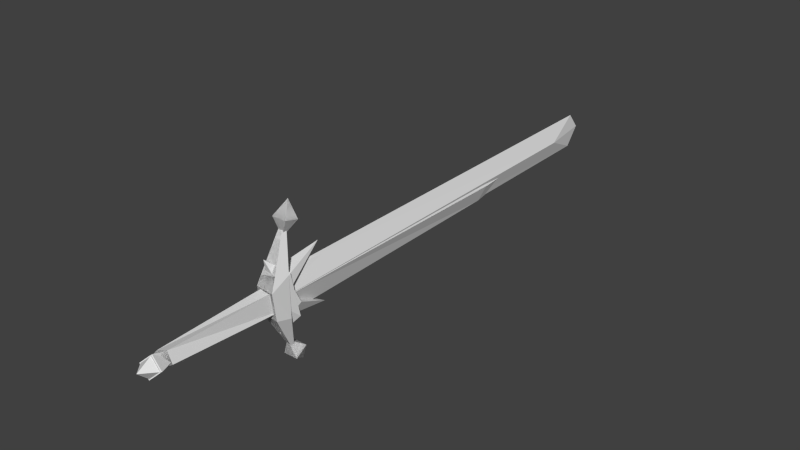 # Source: swords.blend  (saved by Blender 2.64.0; exported with 4.5.12 LTS)
import bpy
from mathutils import Matrix  # noqa: F401  (used for matrix-valued properties, if any)

bpy.ops.wm.read_factory_settings(use_empty=True)
scene = bpy.context.scene
scene.name = 'Scene'

# ---- collections
col_collection_1 = bpy.data.collections.new('Collection 1'); scene.collection.children.link(col_collection_1)

# ---- world
world_world = bpy.data.worlds.new('World'); scene.world = world_world
world_world.color = (0.05088, 0.05088, 0.05088)
world_world.use_sun_shadow = False
world_world.sun_shadow_jitter_overblur = 0.0
world_world.cycles.sampling_method = 'MANUAL'
world_world.cycles.sample_map_resolution = 256

# ---- meshes
me_cube_001 = bpy.data.meshes.new('Cube.001')
me_cube_001.from_pydata([(-0.03133, 0.2157, 0.06273), (0.03879, 0.2074, 0.06273), (0.04032, 0.2206, -0.04859), (-0.02979, 0.2288, -0.04859), (-0.06102, -1.086, 0.002953), (0.006048, -1.068, 0.06501), (0.06968, -1.07, -0.002953), (0.002614, -1.089, -0.06501), (-0.01706, 0.3438, 0.7151), (-0.005545, 0.3548, -0.6245), (0.0939, 0.08021, -0.1522), (0.06222, 0.2273, -0.0946), (-0.102, 0.1031, -0.1522), (-0.04416, 0.2394, -0.09729), (-0.04944, 0.241, 0.1187), (0.0902, 0.04866, 0.1152), (-0.1057, 0.0716, 0.1152), (0.05693, 0.2289, 0.1214), (0.001972, 0.2184, 0.1157), (0.007026, 0.2169, -0.09098), (6.876e-07, 2.62, 0.171), (6.945e-07, 2.612, -0.04057), (0.03956, 0.214, 0.0114), (-0.03056, 0.2222, 0.0114), (1.116e-06, 4.586, 0.07193), (0.03648, 4.27, 0.06417), (-0.03648, 4.27, 0.06417), (0.02514, -0.9551, 0.07619), (-0.08602, -0.9689, 0.03584), (0.06518, -0.9501, -0.03584), (-0.04598, -0.9639, -0.07619), (-0.005545, 0.2751, -0.4582), (0.06671, 0.2548, 0.6745), (-0.005545, 0.4525, -0.7242), (-0.0778, 0.3948, 0.6387), (-0.005545, 0.2853, 0.5017), (-0.005545, 0.3644, 0.8115), (-0.0778, 0.2548, 0.6745), (0.06671, 0.3948, 0.6387), (0.06671, 0.3037, -0.6313), (0.06671, 0.4239, -0.5511), (-0.0778, 0.3037, -0.6313), (-0.0778, 0.4239, -0.5511)], [], [(28, 27, 1, 0), (27, 29, 2, 1), (29, 30, 3, 2), (30, 28, 0, 3), (0, 1, 2, 3), (7, 6, 5, 4), (8, 17, 14), (8, 15, 17), (15, 10, 11, 17), (16, 15, 8), (14, 17, 11, 13), (16, 8, 14), (12, 16, 14, 13), (12, 10, 15, 16), (13, 11, 9), (9, 12, 13), (9, 10, 12), (10, 9, 11), (26, 21, 19, 23), (23, 19, 22), (21, 24, 25), (24, 21, 26), (18, 23, 22), (20, 24, 26), (21, 25, 22, 19), (25, 20, 18, 22), (20, 26, 23, 18), (24, 20, 25), (4, 5, 27, 28), (5, 6, 29, 27), (6, 7, 30, 29), (7, 4, 28, 30), (35, 32, 37), (35, 37, 34), (31, 40, 42), (32, 35, 38), (31, 39, 40), (37, 36, 34), (37, 32, 36), (41, 39, 31), (36, 32, 38), (41, 31, 42), (39, 33, 40), (36, 38, 34), (34, 38, 35), (33, 39, 41), (33, 41, 42), (42, 40, 33)])
_ca = me_cube_001.color_attributes.new('Col', 'BYTE_COLOR', 'CORNER')
_ca.data.foreach_set('color', [0.05127, 0.05127, 0.05127, 1.0, 0.05127, 0.05127, 0.05127, 1.0, 0.05127, 0.05127, 0.05127, 1.0, 0.05127, 0.05127, 0.05127, 1.0, 0.01161, 0.01161, 0.01161, 1.0, 0.01161, 0.01161, 0.01161, 1.0, 0.05127, 0.05127, 0.05127, 1.0, 0.05127, 0.05127, 0.05127, 1.0, 0.01161, 0.01161, 0.01161, 1.0, 0.01161, 0.01161, 0.01161, 1.0, 0.05127, 0.05127, 0.05127, 1.0, 0.05127, 0.05127, 0.05127, 1.0, 0.05127, 0.05127, 0.05127, 1.0, 0.05127, 0.05127, 0.05127, 1.0, 0.05127, 0.05127, 0.05127, 1.0, 0.02416, 0.02416, 0.02416, 1.0, 0.05127, 0.05127, 0.05127, 1.0, 0.05127, 0.05127, 0.05127, 1.0, 0.05127, 0.05127, 0.05127, 1.0, 0.05127, 0.05127, 0.05127, 1.0, 0.006049, 0.006049, 0.006049, 1.0, 0.006049, 0.006049, 0.006049, 1.0, 0.006049, 0.006049, 0.006049, 1.0, 0.006049, 0.006049, 0.006049, 1.0, 0.0, 0.0, 0.0, 1.0, 0.05127, 0.05127, 0.05127, 1.0, 0.05127, 0.05127, 0.05127, 1.0, 0.0, 0.0, 0.0, 1.0, 0.02956, 0.02956, 0.02956, 1.0, 0.02956, 0.02956, 0.02956, 1.0, 0.02956, 0.02956, 0.02956, 1.0, 0.02956, 0.02956, 0.02956, 1.0, 0.02956, 0.02956, 0.02956, 1.0, 0.02956, 0.02956, 0.02956, 1.0, 0.05127, 0.05127, 0.05127, 1.0, 0.05127, 0.05127, 0.05127, 1.0, 0.0, 0.0, 0.0, 1.0, 0.05127, 0.05127, 0.05127, 1.0, 0.05127, 0.05127, 0.05127, 1.0, 0.05127, 0.05127, 0.05127, 1.0, 0.04971, 0.04971, 0.04971, 1.0, 0.02956, 0.02956, 0.02956, 1.0, 0.0, 0.0, 0.0, 1.0, 0.009721, 0.009721, 0.009721, 1.0, 0.02956, 0.02956, 0.02956, 1.0, 0.02956, 0.02956, 0.02956, 1.0, 0.009721, 0.009721, 0.009721, 1.0, 0.01033, 0.01033, 0.01033, 1.0, 0.05127, 0.05127, 0.05127, 1.0, 0.05127, 0.05127, 0.05127, 1.0, 0.05127, 0.05127, 0.05127, 1.0, 0.05127, 0.05127, 0.05127, 1.0, 0.04971, 0.04971, 0.04971, 1.0, 0.05127, 0.05127, 0.05127, 1.0, 0.0, 0.0, 0.0, 1.0, 0.0, 0.0, 0.0, 1.0, 0.02956, 0.02956, 0.02956, 1.0, 0.01033, 0.01033, 0.01033, 1.0, 0.0, 0.0, 0.0, 1.0, 0.05127, 0.05127, 0.05127, 1.0, 0.05127, 0.05127, 0.05127, 1.0, 0.02956, 0.02956, 0.02956, 1.0, 0.0, 0.0, 0.0, 1.0, 0.02956, 0.02956, 0.02956, 1.0, 0.3005, 0.3005, 0.3005, 1.0, 0.9911, 0.9911, 0.9911, 1.0, 0.9911, 0.9911, 0.9911, 1.0, 0.02416, 0.02416, 0.02416, 1.0, 0.05127, 0.05127, 0.05127, 1.0, 0.05127, 0.05127, 0.05127, 1.0, 0.05127, 0.05127, 0.05127, 1.0, 0.8714, 0.8714, 0.8714, 1.0, 0.9911, 0.9911, 0.9911, 1.0, 0.3005, 0.3005, 0.3005, 1.0, 0.9911, 0.9911, 0.9911, 1.0, 0.9911, 0.9911, 0.9911, 1.0, 0.3005, 0.3005, 0.3005, 1.0, 0.05127, 0.05127, 0.05127, 1.0, 0.05127, 0.05127, 0.05127, 1.0, 0.05127, 0.05127, 0.05127, 1.0, 0.9911, 0.9911, 0.9911, 1.0, 0.9911, 0.9911, 0.9911, 1.0, 0.3005, 0.3005, 0.3005, 1.0, 0.8714, 0.8714, 0.8714, 1.0, 0.3005, 0.3005, 0.3005, 1.0, 0.02416, 0.02416, 0.02416, 1.0, 0.9047, 0.9047, 0.9047, 1.0, 0.3005, 0.3005, 0.3005, 1.0, 0.9911, 0.9911, 0.9911, 1.0, 0.9734, 0.9734, 0.9734, 1.0, 0.02416, 0.02416, 0.02416, 1.0, 0.9911, 0.9911, 0.9911, 1.0, 0.3005, 0.3005, 0.3005, 1.0, 0.02416, 0.02416, 0.02416, 1.0, 0.9911, 0.9911, 0.9911, 1.0, 0.9911, 0.9911, 0.9911, 1.0, 0.9911, 0.9911, 0.9911, 1.0, 0.3005, 0.3005, 0.3005, 1.0, 0.02416, 0.02416, 0.02416, 1.0, 0.02416, 0.02416, 0.02416, 1.0, 0.05127, 0.05127, 0.05127, 1.0, 0.05127, 0.05127, 0.05127, 1.0, 0.006049, 0.006049, 0.006049, 1.0, 0.006049, 0.006049, 0.006049, 1.0, 0.01161, 0.01161, 0.01161, 1.0, 0.01161, 0.01161, 0.01161, 1.0, 0.006049, 0.006049, 0.006049, 1.0, 0.006049, 0.006049, 0.006049, 1.0, 0.01161, 0.01161, 0.01161, 1.0, 0.01161, 0.01161, 0.01161, 1.0, 0.02416, 0.02416, 0.02416, 1.0, 0.02416, 0.02416, 0.02416, 1.0, 0.05127, 0.05127, 0.05127, 1.0, 0.05127, 0.05127, 0.05127, 1.0, 0.009721, 0.009721, 0.009721, 1.0, 0.0009106, 0.0009106, 0.0009106, 1.0, 0.0, 0.0, 0.0, 1.0, 0.0, 0.0, 0.0, 1.0, 0.0, 0.0, 0.0, 1.0, 0.0, 0.0, 0.0, 1.0, 0.0009106, 0.0009106, 0.0009106, 1.0, 0.0, 0.0, 0.0, 1.0, 0.0, 0.0, 0.0, 1.0, 0.0, 0.0, 0.0, 1.0, 0.0, 0.0, 0.0, 1.0, 0.0, 0.0, 0.0, 1.0, 0.0, 0.0, 0.0, 1.0, 0.0, 0.0, 0.0, 1.0, 0.0, 0.0, 0.0, 1.0, 0.0, 0.0, 0.0, 1.0, 0.0, 0.0, 0.0, 1.0, 0.0, 0.0, 0.0, 1.0, 0.0, 0.0, 0.0, 1.0, 0.0009106, 0.0009106, 0.0009106, 1.0, 0.0, 0.0, 0.0, 1.0, 0.0, 0.0, 0.0, 1.0, 0.0, 0.0, 0.0, 1.0, 0.04374, 0.04374, 0.04374, 1.0, 0.0, 0.0, 0.0, 1.0, 0.0, 0.0, 0.0, 1.0, 0.0, 0.0, 0.0, 1.0, 0.0, 0.0, 0.0, 1.0, 0.0, 0.0, 0.0, 1.0, 0.0, 0.0, 0.0, 1.0, 0.0, 0.0, 0.0, 1.0, 0.0, 0.0, 0.0, 1.0, 0.0, 0.0, 0.0, 1.0, 0.0, 0.0, 0.0, 1.0, 0.0, 0.0, 0.0, 1.0, 0.0, 0.0, 0.0, 1.0, 0.0, 0.0, 0.0, 1.0, 0.0, 0.0, 0.0, 1.0, 0.0, 0.0, 0.0, 1.0, 0.0, 0.0, 0.0, 1.0, 0.0, 0.0, 0.0, 1.0, 0.0, 0.0, 0.0, 1.0, 0.0, 0.0, 0.0, 1.0, 0.0, 0.0, 0.0, 1.0, 0.0, 0.0, 0.0, 1.0, 0.0, 0.0, 0.0, 1.0, 0.0, 0.0, 0.0, 1.0, 0.0, 0.0, 0.0, 1.0])
me_cube_001.use_remesh_preserve_volume = False
me_cube_001.use_remesh_preserve_attributes = False
me_cube_001.use_mirror_vertex_groups = False
me_cube_001.update()
me_cube_002 = bpy.data.meshes.new('Cube.002')
me_cube_002.from_pydata([(-0.06306, 0.2084, 0.1053), (0.06605, 0.1933, 0.1053), (0.06888, 0.2175, -0.09962), (-0.06023, 0.2326, -0.09962), (-0.06102, -1.086, 0.002953), (0.006048, -1.068, 0.06501), (0.06968, -1.07, -0.002953), (0.002614, -1.089, -0.06501), (-0.01706, 0.3438, 0.7151), (-0.005545, 0.3548, -0.6245), (0.0939, 0.08021, -0.1522), (0.1092, 0.2298, -0.1843), (-0.102, 0.1031, -0.1522), (-0.08669, 0.2522, -0.1893), (-0.09641, 0.2552, 0.2085), (0.0902, 0.04866, 0.1152), (-0.1057, 0.0716, 0.1152), (0.09946, 0.2328, 0.2134), (-0.001745, 0.2136, 0.2028), (0.007562, 0.2108, -0.1777), (1.123e-06, 4.556, 0.2403), (1.135e-06, 4.543, -0.1099), (0.06746, 0.2054, 0.01083), (-0.06164, 0.2205, 0.01083), (1.125e-06, 4.689, 0.07634), (0.06039, 4.167, 0.06348), (-0.06038, 4.167, 0.06348), (0.02514, -0.9551, 0.07619), (-0.08602, -0.9689, 0.03584), (0.06518, -0.9501, -0.03584), (-0.04598, -0.9639, -0.07619), (-0.005545, 0.2751, -0.4582), (0.06671, 0.2548, 0.6745), (-0.005545, 0.4525, -0.7242), (-0.0778, 0.3948, 0.6387), (-0.005545, 0.2853, 0.5017), (-0.005545, 0.3644, 0.8115), (-0.0778, 0.2548, 0.6745), (0.06671, 0.3948, 0.6387), (0.06671, 0.3037, -0.6313), (0.06671, 0.4239, -0.5511), (-0.0778, 0.3037, -0.6313), (-0.0778, 0.4239, -0.5511)], [], [(28, 27, 1, 0), (27, 29, 2, 1), (29, 30, 3, 2), (30, 28, 0, 3), (0, 1, 2, 3), (7, 6, 5, 4), (8, 17, 14), (8, 15, 17), (15, 10, 11, 17), (16, 15, 8), (14, 17, 11, 13), (16, 8, 14), (12, 16, 14, 13), (12, 10, 15, 16), (13, 11, 9), (9, 12, 13), (9, 10, 12), (10, 9, 11), (26, 21, 19, 23), (23, 19, 22), (21, 24, 25), (24, 21, 26), (18, 23, 22), (20, 24, 26), (21, 25, 22, 19), (25, 20, 18, 22), (20, 26, 23, 18), (24, 20, 25), (4, 5, 27, 28), (5, 6, 29, 27), (6, 7, 30, 29), (7, 4, 28, 30), (35, 32, 37), (35, 37, 34), (31, 40, 42), (32, 35, 38), (31, 39, 40), (37, 36, 34), (37, 32, 36), (41, 39, 31), (36, 32, 38), (41, 31, 42), (39, 33, 40), (36, 38, 34), (34, 38, 35), (33, 39, 41), (33, 41, 42), (42, 40, 33)])
_ca = me_cube_002.color_attributes.new('Col', 'BYTE_COLOR', 'CORNER')
_ca.data.foreach_set('color', [0.05127, 0.05127, 0.05127, 1.0, 0.05127, 0.05127, 0.05127, 1.0, 0.05127, 0.05127, 0.05127, 1.0, 0.05127, 0.05127, 0.05127, 1.0, 0.01161, 0.01161, 0.01161, 1.0, 0.01161, 0.01161, 0.01161, 1.0, 0.05127, 0.05127, 0.05127, 1.0, 0.05127, 0.05127, 0.05127, 1.0, 0.01161, 0.01161, 0.01161, 1.0, 0.01161, 0.01161, 0.01161, 1.0, 0.05127, 0.05127, 0.05127, 1.0, 0.05127, 0.05127, 0.05127, 1.0, 0.05127, 0.05127, 0.05127, 1.0, 0.05127, 0.05127, 0.05127, 1.0, 0.05127, 0.05127, 0.05127, 1.0, 0.02416, 0.02416, 0.02416, 1.0, 0.05127, 0.05127, 0.05127, 1.0, 0.05127, 0.05127, 0.05127, 1.0, 0.05127, 0.05127, 0.05127, 1.0, 0.05127, 0.05127, 0.05127, 1.0, 0.006049, 0.006049, 0.006049, 1.0, 0.006049, 0.006049, 0.006049, 1.0, 0.006049, 0.006049, 0.006049, 1.0, 0.006049, 0.006049, 0.006049, 1.0, 0.0, 0.0, 0.0, 1.0, 0.05127, 0.05127, 0.05127, 1.0, 0.05127, 0.05127, 0.05127, 1.0, 0.0, 0.0, 0.0, 1.0, 0.02956, 0.02956, 0.02956, 1.0, 0.02956, 0.02956, 0.02956, 1.0, 0.02956, 0.02956, 0.02956, 1.0, 0.02956, 0.02956, 0.02956, 1.0, 0.02956, 0.02956, 0.02956, 1.0, 0.02956, 0.02956, 0.02956, 1.0, 0.05127, 0.05127, 0.05127, 1.0, 0.05127, 0.05127, 0.05127, 1.0, 0.0, 0.0, 0.0, 1.0, 0.05127, 0.05127, 0.05127, 1.0, 0.05127, 0.05127, 0.05127, 1.0, 0.05127, 0.05127, 0.05127, 1.0, 0.04971, 0.04971, 0.04971, 1.0, 0.02956, 0.02956, 0.02956, 1.0, 0.0, 0.0, 0.0, 1.0, 0.009721, 0.009721, 0.009721, 1.0, 0.02956, 0.02956, 0.02956, 1.0, 0.02956, 0.02956, 0.02956, 1.0, 0.009721, 0.009721, 0.009721, 1.0, 0.01033, 0.01033, 0.01033, 1.0, 0.05127, 0.05127, 0.05127, 1.0, 0.05127, 0.05127, 0.05127, 1.0, 0.05127, 0.05127, 0.05127, 1.0, 0.05127, 0.05127, 0.05127, 1.0, 0.04971, 0.04971, 0.04971, 1.0, 0.05127, 0.05127, 0.05127, 1.0, 0.0, 0.0, 0.0, 1.0, 0.0, 0.0, 0.0, 1.0, 0.02956, 0.02956, 0.02956, 1.0, 0.01033, 0.01033, 0.01033, 1.0, 0.0, 0.0, 0.0, 1.0, 0.05127, 0.05127, 0.05127, 1.0, 0.05127, 0.05127, 0.05127, 1.0, 0.02956, 0.02956, 0.02956, 1.0, 0.0, 0.0, 0.0, 1.0, 0.02956, 0.02956, 0.02956, 1.0, 0.3005, 0.3005, 0.3005, 1.0, 0.9911, 0.9911, 0.9911, 1.0, 0.9911, 0.9911, 0.9911, 1.0, 0.02416, 0.02416, 0.02416, 1.0, 0.05127, 0.05127, 0.05127, 1.0, 0.05127, 0.05127, 0.05127, 1.0, 0.05127, 0.05127, 0.05127, 1.0, 0.8714, 0.8714, 0.8714, 1.0, 0.9911, 0.9911, 0.9911, 1.0, 0.3005, 0.3005, 0.3005, 1.0, 0.9911, 0.9911, 0.9911, 1.0, 0.9911, 0.9911, 0.9911, 1.0, 0.3005, 0.3005, 0.3005, 1.0, 0.05127, 0.05127, 0.05127, 1.0, 0.05127, 0.05127, 0.05127, 1.0, 0.05127, 0.05127, 0.05127, 1.0, 0.9911, 0.9911, 0.9911, 1.0, 0.9911, 0.9911, 0.9911, 1.0, 0.3005, 0.3005, 0.3005, 1.0, 0.8714, 0.8714, 0.8714, 1.0, 0.3005, 0.3005, 0.3005, 1.0, 0.02416, 0.02416, 0.02416, 1.0, 0.9047, 0.9047, 0.9047, 1.0, 0.3005, 0.3005, 0.3005, 1.0, 0.9911, 0.9911, 0.9911, 1.0, 0.9734, 0.9734, 0.9734, 1.0, 0.02416, 0.02416, 0.02416, 1.0, 0.9911, 0.9911, 0.9911, 1.0, 0.3005, 0.3005, 0.3005, 1.0, 0.02416, 0.02416, 0.02416, 1.0, 0.9911, 0.9911, 0.9911, 1.0, 0.9911, 0.9911, 0.9911, 1.0, 0.9911, 0.9911, 0.9911, 1.0, 0.3005, 0.3005, 0.3005, 1.0, 0.02416, 0.02416, 0.02416, 1.0, 0.02416, 0.02416, 0.02416, 1.0, 0.05127, 0.05127, 0.05127, 1.0, 0.05127, 0.05127, 0.05127, 1.0, 0.006049, 0.006049, 0.006049, 1.0, 0.006049, 0.006049, 0.006049, 1.0, 0.01161, 0.01161, 0.01161, 1.0, 0.01161, 0.01161, 0.01161, 1.0, 0.006049, 0.006049, 0.006049, 1.0, 0.006049, 0.006049, 0.006049, 1.0, 0.01161, 0.01161, 0.01161, 1.0, 0.01161, 0.01161, 0.01161, 1.0, 0.02416, 0.02416, 0.02416, 1.0, 0.02416, 0.02416, 0.02416, 1.0, 0.05127, 0.05127, 0.05127, 1.0, 0.05127, 0.05127, 0.05127, 1.0, 0.009721, 0.009721, 0.009721, 1.0, 0.0009106, 0.0009106, 0.0009106, 1.0, 0.0, 0.0, 0.0, 1.0, 0.0, 0.0, 0.0, 1.0, 0.0, 0.0, 0.0, 1.0, 0.0, 0.0, 0.0, 1.0, 0.0009106, 0.0009106, 0.0009106, 1.0, 0.0, 0.0, 0.0, 1.0, 0.0, 0.0, 0.0, 1.0, 0.0, 0.0, 0.0, 1.0, 0.0, 0.0, 0.0, 1.0, 0.0, 0.0, 0.0, 1.0, 0.0, 0.0, 0.0, 1.0, 0.0, 0.0, 0.0, 1.0, 0.0, 0.0, 0.0, 1.0, 0.0, 0.0, 0.0, 1.0, 0.0, 0.0, 0.0, 1.0, 0.0, 0.0, 0.0, 1.0, 0.0, 0.0, 0.0, 1.0, 0.0009106, 0.0009106, 0.0009106, 1.0, 0.0, 0.0, 0.0, 1.0, 0.0, 0.0, 0.0, 1.0, 0.0, 0.0, 0.0, 1.0, 0.04374, 0.04374, 0.04374, 1.0, 0.0, 0.0, 0.0, 1.0, 0.0, 0.0, 0.0, 1.0, 0.0, 0.0, 0.0, 1.0, 0.0, 0.0, 0.0, 1.0, 0.0, 0.0, 0.0, 1.0, 0.0, 0.0, 0.0, 1.0, 0.0, 0.0, 0.0, 1.0, 0.0, 0.0, 0.0, 1.0, 0.0, 0.0, 0.0, 1.0, 0.0, 0.0, 0.0, 1.0, 0.0, 0.0, 0.0, 1.0, 0.0, 0.0, 0.0, 1.0, 0.0, 0.0, 0.0, 1.0, 0.0, 0.0, 0.0, 1.0, 0.0, 0.0, 0.0, 1.0, 0.0, 0.0, 0.0, 1.0, 0.0, 0.0, 0.0, 1.0, 0.0, 0.0, 0.0, 1.0, 0.0, 0.0, 0.0, 1.0, 0.0, 0.0, 0.0, 1.0, 0.0, 0.0, 0.0, 1.0, 0.0, 0.0, 0.0, 1.0, 0.0, 0.0, 0.0, 1.0, 0.0, 0.0, 0.0, 1.0])
me_cube_002.use_remesh_preserve_volume = False
me_cube_002.use_remesh_preserve_attributes = False
me_cube_002.use_mirror_vertex_groups = False
me_cube_002.update()
me_cube_010 = bpy.data.meshes.new('Cube.010')
me_cube_010.from_pydata([(-0.06306, 0.2827, 0.06826), (0.06605, 0.2676, 0.06826), (0.06888, 0.2918, -0.05943), (-0.06023, 0.3069, -0.05943), (-0.09241, -1.111, 0.004706), (0.01449, -1.082, 0.1036), (0.1159, -1.086, -0.004706), (0.009019, -1.115, -0.1036), (-0.01973, 0.6927, 0.3048), (-0.005545, 0.7371, -0.2905), (0.0939, 0.2428, -0.1581), (0.1092, 0.347, -0.08175), (-0.102, 0.2657, -0.1581), (-0.08669, 0.37, -0.08175), (-0.09641, 0.2869, 0.1016), (0.0902, 0.1809, 0.1755), (-0.1057, 0.2039, 0.1755), (0.09946, 0.2639, 0.1016), (-0.001744, 0.2475, 0.09478), (0.007562, 0.327, -0.08063), (7.913e-07, 3.029, 0.05842), (7.693e-07, 2.94, -0.07974), (0.06746, 0.2797, 0.004419), (-0.06164, 0.2948, 0.004419), (9.7e-07, 3.83, 0.01446), (0.06039, 2.985, -0.0038), (-0.06038, 2.985, -0.0038), (0.009826, -0.9068, 0.04623), (-0.05764, -0.9152, 0.02175), (0.03412, -0.9038, -0.02175), (-0.03334, -0.9122, -0.04623), (0.03, -1.245, 0.02301)], [], [(28, 27, 1, 0), (27, 29, 2, 1), (29, 30, 3, 2), (30, 28, 0, 3), (0, 1, 2, 3), (8, 17, 14), (8, 15, 17), (15, 10, 11, 17), (16, 15, 8), (14, 17, 11, 13), (16, 8, 14), (12, 16, 14, 13), (12, 10, 15, 16), (13, 11, 9), (9, 12, 13), (9, 10, 12), (10, 9, 11), (26, 21, 19, 23), (23, 19, 22), (21, 24, 25), (24, 21, 26), (18, 23, 22), (20, 24, 26), (21, 25, 22, 19), (25, 20, 18, 22), (20, 26, 23, 18), (24, 20, 25), (4, 5, 27, 28), (5, 6, 29, 27), (6, 7, 30, 29), (7, 4, 28, 30), (31, 4, 7), (31, 7, 6), (31, 5, 4), (31, 6, 5)])
_ca = me_cube_010.color_attributes.new('Col', 'BYTE_COLOR', 'CORNER')
_ca.data.foreach_set('color', [0.05127, 0.05127, 0.05127, 1.0, 0.05127, 0.05127, 0.05127, 1.0, 0.05127, 0.05127, 0.05127, 1.0, 0.05127, 0.05127, 0.05127, 1.0, 0.01161, 0.01161, 0.01161, 1.0, 0.01161, 0.01161, 0.01161, 1.0, 0.05127, 0.05127, 0.05127, 1.0, 0.05127, 0.05127, 0.05127, 1.0, 0.01161, 0.01161, 0.01161, 1.0, 0.01161, 0.01161, 0.01161, 1.0, 0.05127, 0.05127, 0.05127, 1.0, 0.05127, 0.05127, 0.05127, 1.0, 0.05127, 0.05127, 0.05127, 1.0, 0.05127, 0.05127, 0.05127, 1.0, 0.05127, 0.05127, 0.05127, 1.0, 0.02416, 0.02416, 0.02416, 1.0, 0.05127, 0.05127, 0.05127, 1.0, 0.05127, 0.05127, 0.05127, 1.0, 0.05127, 0.05127, 0.05127, 1.0, 0.05127, 0.05127, 0.05127, 1.0, 0.05127, 0.05127, 0.05127, 1.0, 0.05127, 0.05127, 0.05127, 1.0, 0.05127, 0.05127, 0.05127, 1.0, 0.02843, 0.02843, 0.02843, 1.0, 0.02956, 0.02956, 0.02956, 1.0, 0.02956, 0.02956, 0.02956, 1.0, 0.02956, 0.02956, 0.02956, 1.0, 0.02956, 0.02956, 0.02956, 1.0, 0.02956, 0.02956, 0.02956, 1.0, 0.02956, 0.02956, 0.02956, 1.0, 0.05127, 0.05127, 0.05127, 1.0, 0.05127, 0.05127, 0.05127, 1.0, 0.05127, 0.05127, 0.05127, 1.0, 0.05127, 0.05127, 0.05127, 1.0, 0.05127, 0.05127, 0.05127, 1.0, 0.05127, 0.05127, 0.05127, 1.0, 0.05127, 0.05127, 0.05127, 1.0, 0.02956, 0.02956, 0.02956, 1.0, 0.01033, 0.01033, 0.01033, 1.0, 0.01033, 0.01033, 0.01033, 1.0, 0.02956, 0.02956, 0.02956, 1.0, 0.02956, 0.02956, 0.02956, 1.0, 0.01033, 0.01033, 0.01033, 1.0, 0.01033, 0.01033, 0.01033, 1.0, 0.05127, 0.05127, 0.05127, 1.0, 0.05127, 0.05127, 0.05127, 1.0, 0.05127, 0.05127, 0.05127, 1.0, 0.05127, 0.05127, 0.05127, 1.0, 0.05127, 0.05127, 0.05127, 1.0, 0.05127, 0.05127, 0.05127, 1.0, 0.05127, 0.05127, 0.05127, 1.0, 0.01033, 0.01033, 0.01033, 1.0, 0.02956, 0.02956, 0.02956, 1.0, 0.01033, 0.01033, 0.01033, 1.0, 0.05127, 0.05127, 0.05127, 1.0, 0.05127, 0.05127, 0.05127, 1.0, 0.05127, 0.05127, 0.05127, 1.0, 0.02956, 0.02956, 0.02956, 1.0, 0.02843, 0.02843, 0.02843, 1.0, 0.02956, 0.02956, 0.02956, 1.0, 0.3005, 0.3005, 0.3005, 1.0, 0.9911, 0.9911, 0.9911, 1.0, 0.9911, 0.9911, 0.9911, 1.0, 0.02416, 0.02416, 0.02416, 1.0, 0.05127, 0.05127, 0.05127, 1.0, 0.05127, 0.05127, 0.05127, 1.0, 0.05127, 0.05127, 0.05127, 1.0, 0.8714, 0.8714, 0.8714, 1.0, 0.9911, 0.9911, 0.9911, 1.0, 0.3005, 0.3005, 0.3005, 1.0, 0.9911, 0.9911, 0.9911, 1.0, 0.9911, 0.9911, 0.9911, 1.0, 0.3005, 0.3005, 0.3005, 1.0, 0.05127, 0.05127, 0.05127, 1.0, 0.05127, 0.05127, 0.05127, 1.0, 0.05127, 0.05127, 0.05127, 1.0, 0.9911, 0.9911, 0.9911, 1.0, 0.9911, 0.9911, 0.9911, 1.0, 0.3005, 0.3005, 0.3005, 1.0, 0.8714, 0.8714, 0.8714, 1.0, 0.3005, 0.3005, 0.3005, 1.0, 0.02416, 0.02416, 0.02416, 1.0, 0.9047, 0.9047, 0.9047, 1.0, 0.3005, 0.3005, 0.3005, 1.0, 0.9911, 0.9911, 0.9911, 1.0, 0.9734, 0.9734, 0.9734, 1.0, 0.02416, 0.02416, 0.02416, 1.0, 0.9911, 0.9911, 0.9911, 1.0, 0.3005, 0.3005, 0.3005, 1.0, 0.02416, 0.02416, 0.02416, 1.0, 0.9911, 0.9911, 0.9911, 1.0, 0.9911, 0.9911, 0.9911, 1.0, 0.9911, 0.9911, 0.9911, 1.0, 0.3005, 0.3005, 0.3005, 1.0, 0.02416, 0.02416, 0.02416, 1.0, 0.02416, 0.02416, 0.02416, 1.0, 0.05127, 0.05127, 0.05127, 1.0, 0.05127, 0.05127, 0.05127, 1.0, 0.006049, 0.006049, 0.006049, 1.0, 0.006049, 0.006049, 0.006049, 1.0, 0.01161, 0.01161, 0.01161, 1.0, 0.01161, 0.01161, 0.01161, 1.0, 0.006049, 0.006049, 0.006049, 1.0, 0.006049, 0.006049, 0.006049, 1.0, 0.01161, 0.01161, 0.01161, 1.0, 0.01161, 0.01161, 0.01161, 1.0, 0.02416, 0.02416, 0.02416, 1.0, 0.02416, 0.02416, 0.02416, 1.0, 0.05127, 0.05127, 0.05127, 1.0, 0.05127, 0.05127, 0.05127, 1.0, 0.02315, 0.02315, 0.02315, 0.9961, 0.02416, 0.02416, 0.02416, 1.0, 0.02416, 0.02416, 0.02416, 1.0, 0.006049, 0.006049, 0.006049, 0.9961, 0.006049, 0.006049, 0.006049, 1.0, 0.006049, 0.006049, 0.006049, 1.0, 0.02315, 0.02315, 0.02315, 0.9961, 0.02416, 0.02416, 0.02416, 1.0, 0.02416, 0.02416, 0.02416, 1.0, 0.006049, 0.006049, 0.006049, 0.9961, 0.006049, 0.006049, 0.006049, 1.0, 0.006049, 0.006049, 0.006049, 1.0])
me_cube_010.use_remesh_preserve_volume = False
me_cube_010.use_remesh_preserve_attributes = False
me_cube_010.use_mirror_vertex_groups = False
me_cube_010.update()
me_cube_006 = bpy.data.meshes.new('Cube.006')
me_cube_006.from_pydata([(-0.06306, 0.2682, 0.06826), (0.06605, 0.2531, 0.06826), (0.06888, 0.2773, -0.05943), (-0.06023, 0.2924, -0.05943), (-0.09241, -1.125, 0.004706), (0.01449, -1.096, 0.1036), (0.1159, -1.101, -0.004706), (0.009019, -1.13, -0.1036), (-0.01973, 0.0794, 0.3773), (-0.005545, 0.2005, -0.3633), (0.0939, 0.2019, -0.09215), (0.1092, 0.3325, -0.2081), (-0.102, 0.2248, -0.09215), (-0.08669, 0.3555, -0.2081), (-0.09641, 0.2724, 0.2307), (0.0902, 0.1703, 0.07442), (-0.1057, 0.1933, 0.07442), (0.09946, 0.2494, 0.2307), (-0.001745, 0.233, 0.2143), (0.007562, 0.3125, -0.2055), (7.825e-07, 3.015, 0.1312), (7.721e-07, 2.925, -0.1601), (0.06746, 0.2652, 0.004419), (-0.06164, 0.2803, 0.004419), (9.667e-07, 3.816, 0.01446), (0.06039, 2.97, 1.935e-09), (-0.06038, 2.97, -1.935e-09), (0.009826, -0.9213, 0.04623), (-0.05764, -0.9297, 0.02175), (0.03412, -0.9183, -0.02175), (-0.03334, -0.9267, -0.04623)], [], [(28, 27, 1, 0), (27, 29, 2, 1), (29, 30, 3, 2), (30, 28, 0, 3), (0, 1, 2, 3), (7, 6, 5, 4), (8, 17, 14), (8, 15, 17), (15, 10, 11, 17), (16, 15, 8), (14, 17, 11, 13), (16, 8, 14), (12, 16, 14, 13), (12, 10, 15, 16), (13, 11, 9), (9, 12, 13), (9, 10, 12), (10, 9, 11), (26, 21, 19, 23), (23, 19, 22), (21, 24, 25), (24, 21, 26), (18, 23, 22), (20, 24, 26), (21, 25, 22, 19), (25, 20, 18, 22), (20, 26, 23, 18), (24, 20, 25), (4, 5, 27, 28), (5, 6, 29, 27), (6, 7, 30, 29), (7, 4, 28, 30)])
_ca = me_cube_006.color_attributes.new('Col', 'BYTE_COLOR', 'CORNER')
_ca.data.foreach_set('color', [0.05127, 0.05127, 0.05127, 1.0, 0.05127, 0.05127, 0.05127, 1.0, 0.05127, 0.05127, 0.05127, 1.0, 0.05127, 0.05127, 0.05127, 1.0, 0.01161, 0.01161, 0.01161, 1.0, 0.01161, 0.01161, 0.01161, 1.0, 0.05127, 0.05127, 0.05127, 1.0, 0.05127, 0.05127, 0.05127, 1.0, 0.01161, 0.01161, 0.01161, 1.0, 0.01161, 0.01161, 0.01161, 1.0, 0.05127, 0.05127, 0.05127, 1.0, 0.05127, 0.05127, 0.05127, 1.0, 0.05127, 0.05127, 0.05127, 1.0, 0.05127, 0.05127, 0.05127, 1.0, 0.05127, 0.05127, 0.05127, 1.0, 0.02416, 0.02416, 0.02416, 1.0, 0.05127, 0.05127, 0.05127, 1.0, 0.05127, 0.05127, 0.05127, 1.0, 0.05127, 0.05127, 0.05127, 1.0, 0.05127, 0.05127, 0.05127, 1.0, 0.006049, 0.006049, 0.006049, 1.0, 0.006049, 0.006049, 0.006049, 1.0, 0.006049, 0.006049, 0.006049, 1.0, 0.006049, 0.006049, 0.006049, 1.0, 0.05127, 0.05127, 0.05127, 1.0, 0.05127, 0.05127, 0.05127, 1.0, 0.05127, 0.05127, 0.05127, 1.0, 0.02843, 0.02843, 0.02843, 1.0, 0.02956, 0.02956, 0.02956, 1.0, 0.02956, 0.02956, 0.02956, 1.0, 0.02956, 0.02956, 0.02956, 1.0, 0.02956, 0.02956, 0.02956, 1.0, 0.02956, 0.02956, 0.02956, 1.0, 0.02956, 0.02956, 0.02956, 1.0, 0.05127, 0.05127, 0.05127, 1.0, 0.05127, 0.05127, 0.05127, 1.0, 0.05127, 0.05127, 0.05127, 1.0, 0.05127, 0.05127, 0.05127, 1.0, 0.05127, 0.05127, 0.05127, 1.0, 0.05127, 0.05127, 0.05127, 1.0, 0.05127, 0.05127, 0.05127, 1.0, 0.02956, 0.02956, 0.02956, 1.0, 0.01033, 0.01033, 0.01033, 1.0, 0.01033, 0.01033, 0.01033, 1.0, 0.02956, 0.02956, 0.02956, 1.0, 0.02956, 0.02956, 0.02956, 1.0, 0.01033, 0.01033, 0.01033, 1.0, 0.01033, 0.01033, 0.01033, 1.0, 0.05127, 0.05127, 0.05127, 1.0, 0.05127, 0.05127, 0.05127, 1.0, 0.05127, 0.05127, 0.05127, 1.0, 0.05127, 0.05127, 0.05127, 1.0, 0.05127, 0.05127, 0.05127, 1.0, 0.05127, 0.05127, 0.05127, 1.0, 0.05127, 0.05127, 0.05127, 1.0, 0.01033, 0.01033, 0.01033, 1.0, 0.02956, 0.02956, 0.02956, 1.0, 0.01033, 0.01033, 0.01033, 1.0, 0.05127, 0.05127, 0.05127, 1.0, 0.05127, 0.05127, 0.05127, 1.0, 0.05127, 0.05127, 0.05127, 1.0, 0.02956, 0.02956, 0.02956, 1.0, 0.02843, 0.02843, 0.02843, 1.0, 0.02956, 0.02956, 0.02956, 1.0, 0.3005, 0.3005, 0.3005, 1.0, 0.9911, 0.9911, 0.9911, 1.0, 0.9911, 0.9911, 0.9911, 1.0, 0.02416, 0.02416, 0.02416, 1.0, 0.05127, 0.05127, 0.05127, 1.0, 0.05127, 0.05127, 0.05127, 1.0, 0.05127, 0.05127, 0.05127, 1.0, 0.8714, 0.8714, 0.8714, 1.0, 0.9911, 0.9911, 0.9911, 1.0, 0.3005, 0.3005, 0.3005, 1.0, 0.9911, 0.9911, 0.9911, 1.0, 0.9911, 0.9911, 0.9911, 1.0, 0.3005, 0.3005, 0.3005, 1.0, 0.05127, 0.05127, 0.05127, 1.0, 0.05127, 0.05127, 0.05127, 1.0, 0.05127, 0.05127, 0.05127, 1.0, 0.9911, 0.9911, 0.9911, 1.0, 0.9911, 0.9911, 0.9911, 1.0, 0.3005, 0.3005, 0.3005, 1.0, 0.8714, 0.8714, 0.8714, 1.0, 0.3005, 0.3005, 0.3005, 1.0, 0.02416, 0.02416, 0.02416, 1.0, 0.9047, 0.9047, 0.9047, 1.0, 0.3005, 0.3005, 0.3005, 1.0, 0.9911, 0.9911, 0.9911, 1.0, 0.9734, 0.9734, 0.9734, 1.0, 0.02416, 0.02416, 0.02416, 1.0, 0.9911, 0.9911, 0.9911, 1.0, 0.3005, 0.3005, 0.3005, 1.0, 0.02416, 0.02416, 0.02416, 1.0, 0.9911, 0.9911, 0.9911, 1.0, 0.9911, 0.9911, 0.9911, 1.0, 0.9911, 0.9911, 0.9911, 1.0, 0.3005, 0.3005, 0.3005, 1.0, 0.02416, 0.02416, 0.02416, 1.0, 0.02416, 0.02416, 0.02416, 1.0, 0.05127, 0.05127, 0.05127, 1.0, 0.05127, 0.05127, 0.05127, 1.0, 0.006049, 0.006049, 0.006049, 1.0, 0.006049, 0.006049, 0.006049, 1.0, 0.01161, 0.01161, 0.01161, 1.0, 0.01161, 0.01161, 0.01161, 1.0, 0.006049, 0.006049, 0.006049, 1.0, 0.006049, 0.006049, 0.006049, 1.0, 0.01161, 0.01161, 0.01161, 1.0, 0.01161, 0.01161, 0.01161, 1.0, 0.02416, 0.02416, 0.02416, 1.0, 0.02416, 0.02416, 0.02416, 1.0, 0.05127, 0.05127, 0.05127, 1.0, 0.05127, 0.05127, 0.05127, 1.0])
me_cube_006.use_remesh_preserve_volume = False
me_cube_006.use_remesh_preserve_attributes = False
me_cube_006.use_mirror_vertex_groups = False
me_cube_006.update()

# ---- objects
ob_sword_a_002 = bpy.data.objects.new('sword_a.002', me_cube_001)
ob_sword_a_001 = bpy.data.objects.new('sword_a.001', me_cube_002)
ob_sword_b = bpy.data.objects.new('sword_b', me_cube_010)
ob_sword_a = bpy.data.objects.new('sword_a', me_cube_006)

# ---- transforms, parenting, visibility, modifiers, constraints
ob_sword_a_002.location = (0.0, 0.0, 0.0)
ob_sword_a_002.lineart.crease_threshold = 0.0
ob_sword_a_001.location = (0.0, 0.0, 0.0)
ob_sword_a_001.lineart.crease_threshold = 0.0
ob_sword_b.location = (0.0, 0.0, 0.0)
ob_sword_b.lineart.crease_threshold = 0.0
ob_sword_a.location = (0.0, 0.0, 0.0)
ob_sword_a.lineart.crease_threshold = 0.0

# ---- collection membership
col_collection_1.objects.link(ob_sword_a_002)
col_collection_1.objects.link(ob_sword_a_001)
col_collection_1.objects.link(ob_sword_b)
col_collection_1.objects.link(ob_sword_a)

# ---- scene / render settings (as saved in the file)
scene.frame_start = 1; scene.frame_end = 250; scene.frame_set(154)
scene.render.engine = 'BLENDER_EEVEE_NEXT'
scene.render.image_settings.color_mode = 'RGB'
scene.render.image_settings.compression = 90
scene.render.resolution_percentage = 50
scene.render.dither_intensity = 0.0
scene.render.bake_margin = 2
scene.render.bake_bias = 0.0
scene.cycles.use_denoising = False
scene.cycles.samples = 10
scene.cycles.sampling_pattern = 'TABULATED_SOBOL'
scene.cycles.light_sampling_threshold = 0.0
scene.cycles.use_adaptive_sampling = False
scene.cycles.use_light_tree = False
scene.cycles.blur_glossy = 0.0
scene.cycles.volume_bounces = 1
scene.cycles.pixel_filter_type = 'GAUSSIAN'
scene.cycles.sample_clamp_indirect = 0.0
scene.view_settings.view_transform = 'Standard'
bpy.context.view_layer.update()

# ---- added for rendering (the .blend has no active camera and no usable light): camera, sun
cam_auto = bpy.data.cameras.new('AutoCamera')
cam_auto.lens = 50.0
cam_auto.sensor_width = 36.0
cam_auto.clip_end = 1000.0
ob_auto_camera = bpy.data.objects.new('AutoCamera', cam_auto)
scene.collection.objects.link(ob_auto_camera)
ob_auto_camera.location = (5.6803, -5.08837, 4.58379)
ob_auto_camera.rotation_euler = (1.09748, -7.21219e-08, 0.694738)
scene.camera = ob_auto_camera
light_auto_sun = bpy.data.lights.new('AutoSun', 'SUN')
light_auto_sun.energy = 3.0
light_auto_sun.angle = 0.0523599
ob_auto_sun = bpy.data.objects.new('AutoSun', light_auto_sun)
scene.collection.objects.link(ob_auto_sun)
ob_auto_sun.rotation_euler = (0.872665, 0.174533, 0.523599)
bpy.context.view_layer.update()

